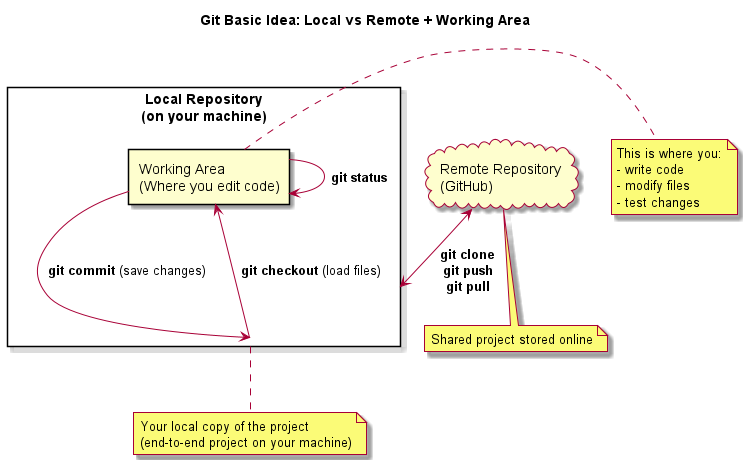

The diagram above was rendered by PlantUML. Its source (embedded in the PNG):
@startuml git-status
title Git Basic Idea: Local vs Remote + Working Area

skin rose

cloud "Remote Repository\n(GitHub)" as RR

rectangle "Local Repository\n(on your machine)" as LR {

    rectangle "Working Area\n(Where you edit code)" as WA

}

RR <--> LR : <b>git clone</b>\n<b>git push</b>\n<b>git pull</b>

WA --> LR : <b>git commit</b> (save changes)
LR --> WA : <b>git checkout</b> (load files)

WA --> WA : <b>git status</b>

note bottom of RR
Shared project stored online
end note

note bottom of LR
Your local copy of the project
(end-to-end project on your machine)
end note

note right of WA
This is where you:
- write code
- modify files
- test changes
end note

@enduml